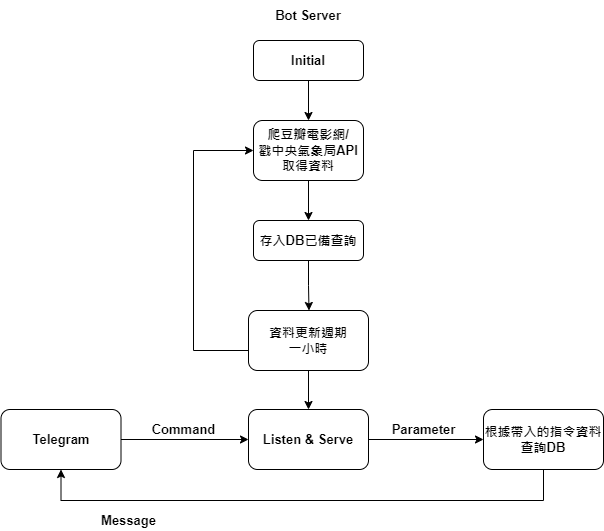

The diagram above was exported from draw.io. Its source (the exported page's mxGraphModel, read from the mxfile embedded in the PNG):
<mxGraphModel dx="1038" dy="491" grid="1" gridSize="10" guides="1" tooltips="1" connect="1" arrows="1" fold="1" page="1" pageScale="1" pageWidth="827" pageHeight="1169" math="0" shadow="0">
  <root>
    <mxCell id="0" />
    <mxCell id="1" parent="0" />
    <mxCell id="eGUV65_a3LhMUnd-DIuI-1" value="Bot Server" style="text;html=1;strokeColor=none;fillColor=none;align=center;verticalAlign=middle;whiteSpace=wrap;rounded=0;fontSize=13;fontStyle=1" parent="1" vertex="1">
      <mxGeometry x="325" y="40" width="120" height="30" as="geometry" />
    </mxCell>
    <mxCell id="eGUV65_a3LhMUnd-DIuI-2" style="edgeStyle=orthogonalEdgeStyle;rounded=0;orthogonalLoop=1;jettySize=auto;html=1;" parent="1" source="eGUV65_a3LhMUnd-DIuI-3" edge="1">
      <mxGeometry relative="1" as="geometry">
        <mxPoint x="385" y="160" as="targetPoint" />
      </mxGeometry>
    </mxCell>
    <mxCell id="eGUV65_a3LhMUnd-DIuI-3" value="Initial" style="rounded=1;whiteSpace=wrap;html=1;fontSize=13;fontStyle=1" parent="1" vertex="1">
      <mxGeometry x="330" y="80" width="110" height="40" as="geometry" />
    </mxCell>
    <mxCell id="eGUV65_a3LhMUnd-DIuI-4" style="edgeStyle=orthogonalEdgeStyle;rounded=0;orthogonalLoop=1;jettySize=auto;html=1;" parent="1" source="eGUV65_a3LhMUnd-DIuI-5" edge="1">
      <mxGeometry relative="1" as="geometry">
        <mxPoint x="385" y="260" as="targetPoint" />
      </mxGeometry>
    </mxCell>
    <mxCell id="eGUV65_a3LhMUnd-DIuI-5" value="爬豆瓣電影網/&lt;br&gt;戳中央氣象局API取得資料" style="rounded=1;whiteSpace=wrap;html=1;fontSize=13;fontStyle=1" parent="1" vertex="1">
      <mxGeometry x="330" y="160" width="110" height="60" as="geometry" />
    </mxCell>
    <mxCell id="eGUV65_a3LhMUnd-DIuI-6" style="edgeStyle=orthogonalEdgeStyle;rounded=0;orthogonalLoop=1;jettySize=auto;html=1;exitX=0.5;exitY=1;exitDx=0;exitDy=0;fontSize=13;" parent="1" source="eGUV65_a3LhMUnd-DIuI-7" edge="1">
      <mxGeometry relative="1" as="geometry">
        <mxPoint x="385.5" y="350" as="targetPoint" />
      </mxGeometry>
    </mxCell>
    <mxCell id="eGUV65_a3LhMUnd-DIuI-7" value="存入DB已備查詢" style="rounded=1;whiteSpace=wrap;html=1;fontSize=13;fontStyle=1" parent="1" vertex="1">
      <mxGeometry x="330" y="260" width="110" height="40" as="geometry" />
    </mxCell>
    <mxCell id="eGUV65_a3LhMUnd-DIuI-8" style="edgeStyle=orthogonalEdgeStyle;rounded=0;orthogonalLoop=1;jettySize=auto;html=1;entryX=0;entryY=0.5;entryDx=0;entryDy=0;fontSize=13;exitX=0;exitY=0.5;exitDx=0;exitDy=0;" parent="1" source="eGUV65_a3LhMUnd-DIuI-15" target="eGUV65_a3LhMUnd-DIuI-5" edge="1">
      <mxGeometry relative="1" as="geometry">
        <mxPoint x="293" y="400" as="sourcePoint" />
        <Array as="points">
          <mxPoint x="325" y="390" />
          <mxPoint x="270" y="390" />
          <mxPoint x="270" y="190" />
        </Array>
      </mxGeometry>
    </mxCell>
    <mxCell id="eGUV65_a3LhMUnd-DIuI-9" style="edgeStyle=orthogonalEdgeStyle;rounded=0;orthogonalLoop=1;jettySize=auto;html=1;exitX=0.5;exitY=1;exitDx=0;exitDy=0;fontSize=13;fontStyle=1" parent="1" target="eGUV65_a3LhMUnd-DIuI-11" edge="1">
      <mxGeometry relative="1" as="geometry">
        <mxPoint x="385" y="410" as="sourcePoint" />
      </mxGeometry>
    </mxCell>
    <mxCell id="eGUV65_a3LhMUnd-DIuI-10" style="edgeStyle=orthogonalEdgeStyle;rounded=0;orthogonalLoop=1;jettySize=auto;html=1;exitX=1;exitY=0.5;exitDx=0;exitDy=0;fontSize=13;fontStyle=1" parent="1" source="eGUV65_a3LhMUnd-DIuI-11" edge="1">
      <mxGeometry relative="1" as="geometry">
        <mxPoint x="560" y="479" as="targetPoint" />
      </mxGeometry>
    </mxCell>
    <mxCell id="eGUV65_a3LhMUnd-DIuI-11" value="Listen &amp;amp; Serve" style="rounded=1;whiteSpace=wrap;html=1;fontSize=13;fontStyle=1" parent="1" vertex="1">
      <mxGeometry x="325" y="449" width="120" height="60" as="geometry" />
    </mxCell>
    <mxCell id="eGUV65_a3LhMUnd-DIuI-12" style="edgeStyle=orthogonalEdgeStyle;rounded=0;orthogonalLoop=1;jettySize=auto;html=1;entryX=0;entryY=0.5;entryDx=0;entryDy=0;fontSize=13;fontStyle=1" parent="1" source="eGUV65_a3LhMUnd-DIuI-13" target="eGUV65_a3LhMUnd-DIuI-11" edge="1">
      <mxGeometry relative="1" as="geometry" />
    </mxCell>
    <mxCell id="eGUV65_a3LhMUnd-DIuI-13" value="Telegram" style="rounded=1;whiteSpace=wrap;html=1;fontSize=13;fontStyle=1" parent="1" vertex="1">
      <mxGeometry x="77.5" y="449" width="120" height="60" as="geometry" />
    </mxCell>
    <mxCell id="eGUV65_a3LhMUnd-DIuI-14" value="Command" style="text;html=1;align=center;verticalAlign=middle;resizable=0;points=[];autosize=1;strokeColor=none;fillColor=none;fontSize=13;fontStyle=1" parent="1" vertex="1">
      <mxGeometry x="220" y="459" width="80" height="20" as="geometry" />
    </mxCell>
    <mxCell id="eGUV65_a3LhMUnd-DIuI-15" value="資料更新週期&lt;br&gt;一小時" style="rounded=1;whiteSpace=wrap;html=1;fontSize=13;fontStyle=1" parent="1" vertex="1">
      <mxGeometry x="325" y="350" width="120" height="60" as="geometry" />
    </mxCell>
    <mxCell id="eGUV65_a3LhMUnd-DIuI-16" style="edgeStyle=orthogonalEdgeStyle;rounded=0;orthogonalLoop=1;jettySize=auto;html=1;exitX=0.5;exitY=1;exitDx=0;exitDy=0;entryX=0.5;entryY=1;entryDx=0;entryDy=0;fontSize=13;fontStyle=1" parent="1" source="eGUV65_a3LhMUnd-DIuI-17" target="eGUV65_a3LhMUnd-DIuI-13" edge="1">
      <mxGeometry relative="1" as="geometry">
        <Array as="points">
          <mxPoint x="620" y="540" />
          <mxPoint x="138" y="540" />
        </Array>
      </mxGeometry>
    </mxCell>
    <mxCell id="eGUV65_a3LhMUnd-DIuI-17" value="根據帶入的指令資料查詢DB" style="rounded=1;whiteSpace=wrap;html=1;fontSize=13;fontStyle=1" parent="1" vertex="1">
      <mxGeometry x="560" y="449" width="120" height="60" as="geometry" />
    </mxCell>
    <mxCell id="eGUV65_a3LhMUnd-DIuI-18" value="Parameter" style="text;html=1;align=center;verticalAlign=middle;resizable=0;points=[];autosize=1;strokeColor=none;fillColor=none;fontSize=13;fontStyle=1" parent="1" vertex="1">
      <mxGeometry x="460" y="459" width="80" height="20" as="geometry" />
    </mxCell>
    <mxCell id="eGUV65_a3LhMUnd-DIuI-19" value="&lt;b&gt;Message&lt;/b&gt;" style="text;html=1;align=center;verticalAlign=middle;resizable=0;points=[];autosize=1;strokeColor=none;fillColor=none;fontSize=13;" parent="1" vertex="1">
      <mxGeometry x="170" y="550" width="70" height="20" as="geometry" />
    </mxCell>
  </root>
</mxGraphModel>